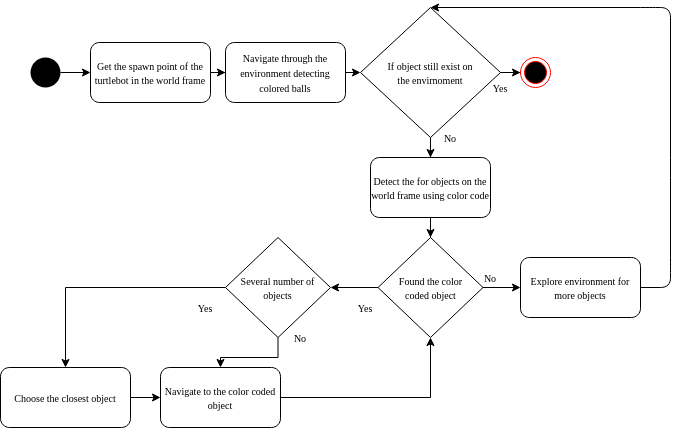

The diagram above was exported from draw.io. Its source (the exported page's mxGraphModel, read from the mxfile embedded in the PNG):
<mxGraphModel dx="793" dy="607" grid="1" gridSize="10" guides="1" tooltips="1" connect="1" arrows="1" fold="1" page="1" pageScale="1" pageWidth="850" pageHeight="1100" math="0" shadow="0">
  <root>
    <mxCell id="0" />
    <mxCell id="1" parent="0" />
    <mxCell id="M_ptDZYY1ZKuJeaQcMwa-27" value="" style="edgeStyle=orthogonalEdgeStyle;rounded=0;orthogonalLoop=1;jettySize=auto;html=1;" parent="1" source="M_ptDZYY1ZKuJeaQcMwa-1" target="M_ptDZYY1ZKuJeaQcMwa-2" edge="1">
      <mxGeometry relative="1" as="geometry" />
    </mxCell>
    <mxCell id="M_ptDZYY1ZKuJeaQcMwa-1" value="" style="ellipse;fillColor=#000000;strokeColor=none;" parent="1" vertex="1">
      <mxGeometry x="100" y="230" width="30" height="30" as="geometry" />
    </mxCell>
    <mxCell id="M_ptDZYY1ZKuJeaQcMwa-32" value="" style="edgeStyle=orthogonalEdgeStyle;rounded=0;orthogonalLoop=1;jettySize=auto;html=1;" parent="1" source="M_ptDZYY1ZKuJeaQcMwa-2" target="M_ptDZYY1ZKuJeaQcMwa-3" edge="1">
      <mxGeometry relative="1" as="geometry" />
    </mxCell>
    <mxCell id="M_ptDZYY1ZKuJeaQcMwa-2" value="&lt;font style=&quot;font-size: 10px&quot; face=&quot;Times New Roman&quot;&gt;Get the spawn point of the turtlebot in the world frame&lt;/font&gt;" style="rounded=1;whiteSpace=wrap;html=1;" parent="1" vertex="1">
      <mxGeometry x="160" y="215" width="120" height="60" as="geometry" />
    </mxCell>
    <mxCell id="M_ptDZYY1ZKuJeaQcMwa-3" value="&lt;font style=&quot;font-size: 10px&quot; face=&quot;Times New Roman&quot;&gt;Navigate through the environment detecting colored balls&lt;br&gt;&lt;/font&gt;" style="rounded=1;whiteSpace=wrap;html=1;" parent="1" vertex="1">
      <mxGeometry x="295" y="215" width="120" height="60" as="geometry" />
    </mxCell>
    <mxCell id="M_ptDZYY1ZKuJeaQcMwa-31" value="" style="edgeStyle=orthogonalEdgeStyle;rounded=0;orthogonalLoop=1;jettySize=auto;html=1;" parent="1" source="M_ptDZYY1ZKuJeaQcMwa-4" target="M_ptDZYY1ZKuJeaQcMwa-18" edge="1">
      <mxGeometry relative="1" as="geometry" />
    </mxCell>
    <mxCell id="M_ptDZYY1ZKuJeaQcMwa-4" value="&lt;font style=&quot;font-size: 10px&quot; face=&quot;Times New Roman&quot;&gt;Detect the for objects on the world frame using color code&lt;/font&gt;" style="rounded=1;whiteSpace=wrap;html=1;" parent="1" vertex="1">
      <mxGeometry x="440" y="330" width="120" height="60" as="geometry" />
    </mxCell>
    <mxCell id="M_ptDZYY1ZKuJeaQcMwa-29" value="" style="edgeStyle=orthogonalEdgeStyle;rounded=0;orthogonalLoop=1;jettySize=auto;html=1;" parent="1" source="M_ptDZYY1ZKuJeaQcMwa-5" edge="1">
      <mxGeometry relative="1" as="geometry">
        <mxPoint x="500" y="330" as="targetPoint" />
      </mxGeometry>
    </mxCell>
    <mxCell id="M_ptDZYY1ZKuJeaQcMwa-34" value="" style="edgeStyle=orthogonalEdgeStyle;rounded=0;orthogonalLoop=1;jettySize=auto;html=1;" parent="1" source="M_ptDZYY1ZKuJeaQcMwa-5" target="M_ptDZYY1ZKuJeaQcMwa-7" edge="1">
      <mxGeometry relative="1" as="geometry" />
    </mxCell>
    <mxCell id="M_ptDZYY1ZKuJeaQcMwa-5" value="&lt;div&gt;&lt;font style=&quot;font-size: 10px&quot; face=&quot;Times New Roman&quot;&gt;If object still exist on&lt;/font&gt;&lt;/div&gt;&lt;div&gt;&lt;font style=&quot;font-size: 10px&quot; face=&quot;Times New Roman&quot;&gt;the envirnoment&lt;br&gt;&lt;/font&gt;&lt;/div&gt;" style="rhombus;whiteSpace=wrap;html=1;" parent="1" vertex="1">
      <mxGeometry x="430" y="180" width="140" height="130" as="geometry" />
    </mxCell>
    <mxCell id="M_ptDZYY1ZKuJeaQcMwa-7" value="" style="ellipse;html=1;shape=endState;fillColor=#000000;strokeColor=#ff0000;" parent="1" vertex="1">
      <mxGeometry x="590" y="230" width="30" height="30" as="geometry" />
    </mxCell>
    <mxCell id="M_ptDZYY1ZKuJeaQcMwa-50" value="" style="edgeStyle=orthogonalEdgeStyle;rounded=0;orthogonalLoop=1;jettySize=auto;html=1;entryX=0;entryY=0.5;entryDx=0;entryDy=0;" parent="1" source="M_ptDZYY1ZKuJeaQcMwa-9" target="M_ptDZYY1ZKuJeaQcMwa-13" edge="1">
      <mxGeometry relative="1" as="geometry" />
    </mxCell>
    <mxCell id="M_ptDZYY1ZKuJeaQcMwa-9" value="&lt;font style=&quot;font-size: 10px&quot; face=&quot;Times New Roman&quot;&gt;Choose the closest object&lt;/font&gt;" style="rounded=1;whiteSpace=wrap;html=1;" parent="1" vertex="1">
      <mxGeometry x="70" y="540" width="130" height="60" as="geometry" />
    </mxCell>
    <mxCell id="M_ptDZYY1ZKuJeaQcMwa-11" value="&lt;font style=&quot;font-size: 10px&quot; face=&quot;Times New Roman&quot;&gt;Explore environment for more objects&lt;br&gt;&lt;/font&gt;" style="rounded=1;whiteSpace=wrap;html=1;" parent="1" vertex="1">
      <mxGeometry x="590" y="430" width="120" height="60" as="geometry" />
    </mxCell>
    <mxCell id="M_ptDZYY1ZKuJeaQcMwa-53" value="" style="edgeStyle=orthogonalEdgeStyle;rounded=0;orthogonalLoop=1;jettySize=auto;html=1;entryX=0.5;entryY=1;entryDx=0;entryDy=0;" parent="1" source="M_ptDZYY1ZKuJeaQcMwa-13" target="M_ptDZYY1ZKuJeaQcMwa-18" edge="1">
      <mxGeometry relative="1" as="geometry">
        <mxPoint x="375" y="570.0666666666666" as="targetPoint" />
      </mxGeometry>
    </mxCell>
    <mxCell id="M_ptDZYY1ZKuJeaQcMwa-13" value="&lt;font style=&quot;font-size: 10px&quot; face=&quot;Times New Roman&quot;&gt;Navigate to the color coded object&lt;/font&gt;" style="rounded=1;whiteSpace=wrap;html=1;" parent="1" vertex="1">
      <mxGeometry x="230" y="540" width="120" height="60" as="geometry" />
    </mxCell>
    <mxCell id="M_ptDZYY1ZKuJeaQcMwa-35" value="" style="edgeStyle=orthogonalEdgeStyle;rounded=0;orthogonalLoop=1;jettySize=auto;html=1;" parent="1" source="M_ptDZYY1ZKuJeaQcMwa-18" target="M_ptDZYY1ZKuJeaQcMwa-11" edge="1">
      <mxGeometry relative="1" as="geometry" />
    </mxCell>
    <mxCell id="M_ptDZYY1ZKuJeaQcMwa-47" value="" style="edgeStyle=orthogonalEdgeStyle;rounded=0;orthogonalLoop=1;jettySize=auto;html=1;entryX=1;entryY=0.5;entryDx=0;entryDy=0;" parent="1" source="M_ptDZYY1ZKuJeaQcMwa-18" target="M_ptDZYY1ZKuJeaQcMwa-19" edge="1">
      <mxGeometry relative="1" as="geometry" />
    </mxCell>
    <mxCell id="M_ptDZYY1ZKuJeaQcMwa-18" value="&lt;div&gt;&lt;font style=&quot;font-size: 10px&quot; face=&quot;Times New Roman&quot;&gt;Found the color&lt;/font&gt;&lt;/div&gt;&lt;div&gt;&lt;font style=&quot;font-size: 10px&quot; face=&quot;Times New Roman&quot;&gt;coded object&lt;br&gt;&lt;/font&gt;&lt;/div&gt;" style="rhombus;whiteSpace=wrap;html=1;" parent="1" vertex="1">
      <mxGeometry x="447.5" y="410" width="105" height="100" as="geometry" />
    </mxCell>
    <mxCell id="M_ptDZYY1ZKuJeaQcMwa-45" value="" style="edgeStyle=orthogonalEdgeStyle;rounded=0;orthogonalLoop=1;jettySize=auto;html=1;entryX=0.5;entryY=0;entryDx=0;entryDy=0;" parent="1" source="M_ptDZYY1ZKuJeaQcMwa-19" target="M_ptDZYY1ZKuJeaQcMwa-9" edge="1">
      <mxGeometry relative="1" as="geometry" />
    </mxCell>
    <mxCell id="M_ptDZYY1ZKuJeaQcMwa-52" value="" style="edgeStyle=orthogonalEdgeStyle;rounded=0;orthogonalLoop=1;jettySize=auto;html=1;" parent="1" source="M_ptDZYY1ZKuJeaQcMwa-19" target="M_ptDZYY1ZKuJeaQcMwa-13" edge="1">
      <mxGeometry relative="1" as="geometry" />
    </mxCell>
    <mxCell id="M_ptDZYY1ZKuJeaQcMwa-19" value="&lt;div&gt;&lt;font style=&quot;font-size: 10px&quot; face=&quot;Times New Roman&quot;&gt;Several number of objects&lt;br&gt;&lt;/font&gt;&lt;/div&gt;" style="rhombus;whiteSpace=wrap;html=1;" parent="1" vertex="1">
      <mxGeometry x="295" y="410" width="105" height="100" as="geometry" />
    </mxCell>
    <mxCell id="M_ptDZYY1ZKuJeaQcMwa-33" value="" style="endArrow=classic;html=1;entryX=0;entryY=0.5;entryDx=0;entryDy=0;exitX=1;exitY=0.5;exitDx=0;exitDy=0;" parent="1" source="M_ptDZYY1ZKuJeaQcMwa-3" target="M_ptDZYY1ZKuJeaQcMwa-5" edge="1">
      <mxGeometry width="50" height="50" relative="1" as="geometry">
        <mxPoint x="420" y="250" as="sourcePoint" />
        <mxPoint x="470" y="200" as="targetPoint" />
      </mxGeometry>
    </mxCell>
    <mxCell id="M_ptDZYY1ZKuJeaQcMwa-36" value="" style="endArrow=classic;html=1;entryX=0.5;entryY=0;entryDx=0;entryDy=0;" parent="1" target="M_ptDZYY1ZKuJeaQcMwa-5" edge="1">
      <mxGeometry width="50" height="50" relative="1" as="geometry">
        <mxPoint x="710" y="460" as="sourcePoint" />
        <mxPoint x="782" y="240" as="targetPoint" />
        <Array as="points">
          <mxPoint x="740" y="460" />
          <mxPoint x="740" y="440" />
          <mxPoint x="740" y="340" />
          <mxPoint x="740" y="180" />
          <mxPoint x="720" y="180" />
        </Array>
      </mxGeometry>
    </mxCell>
    <mxCell id="M_ptDZYY1ZKuJeaQcMwa-37" value="&lt;font style=&quot;font-size: 10px&quot; face=&quot;Times New Roman&quot;&gt;Yes&lt;/font&gt;" style="text;html=1;strokeColor=none;fillColor=none;align=center;verticalAlign=middle;whiteSpace=wrap;rounded=0;" parent="1" vertex="1">
      <mxGeometry x="550" y="250" width="40" height="20" as="geometry" />
    </mxCell>
    <mxCell id="M_ptDZYY1ZKuJeaQcMwa-38" value="&lt;font style=&quot;font-size: 10px&quot; face=&quot;Times New Roman&quot;&gt;Yes&lt;/font&gt;" style="text;html=1;strokeColor=none;fillColor=none;align=center;verticalAlign=middle;whiteSpace=wrap;rounded=0;" parent="1" vertex="1">
      <mxGeometry x="415" y="470" width="40" height="20" as="geometry" />
    </mxCell>
    <mxCell id="M_ptDZYY1ZKuJeaQcMwa-39" value="&lt;font style=&quot;font-size: 10px&quot; face=&quot;Times New Roman&quot;&gt;Yes&lt;/font&gt;" style="text;html=1;strokeColor=none;fillColor=none;align=center;verticalAlign=middle;whiteSpace=wrap;rounded=0;" parent="1" vertex="1">
      <mxGeometry x="255" y="470" width="40" height="20" as="geometry" />
    </mxCell>
    <mxCell id="M_ptDZYY1ZKuJeaQcMwa-41" value="&lt;font style=&quot;font-size: 10px&quot; face=&quot;Times New Roman&quot;&gt;No&lt;/font&gt;" style="text;html=1;strokeColor=none;fillColor=none;align=center;verticalAlign=middle;whiteSpace=wrap;rounded=0;" parent="1" vertex="1">
      <mxGeometry x="500" y="300" width="40" height="20" as="geometry" />
    </mxCell>
    <mxCell id="M_ptDZYY1ZKuJeaQcMwa-42" value="&lt;font style=&quot;font-size: 10px&quot; face=&quot;Times New Roman&quot;&gt;No&lt;/font&gt;" style="text;html=1;strokeColor=none;fillColor=none;align=center;verticalAlign=middle;whiteSpace=wrap;rounded=0;" parent="1" vertex="1">
      <mxGeometry x="540" y="440" width="40" height="20" as="geometry" />
    </mxCell>
    <mxCell id="M_ptDZYY1ZKuJeaQcMwa-43" value="&lt;font style=&quot;font-size: 10px&quot; face=&quot;Times New Roman&quot;&gt;No&lt;/font&gt;" style="text;html=1;strokeColor=none;fillColor=none;align=center;verticalAlign=middle;whiteSpace=wrap;rounded=0;" parent="1" vertex="1">
      <mxGeometry x="350" y="500" width="40" height="20" as="geometry" />
    </mxCell>
  </root>
</mxGraphModel>